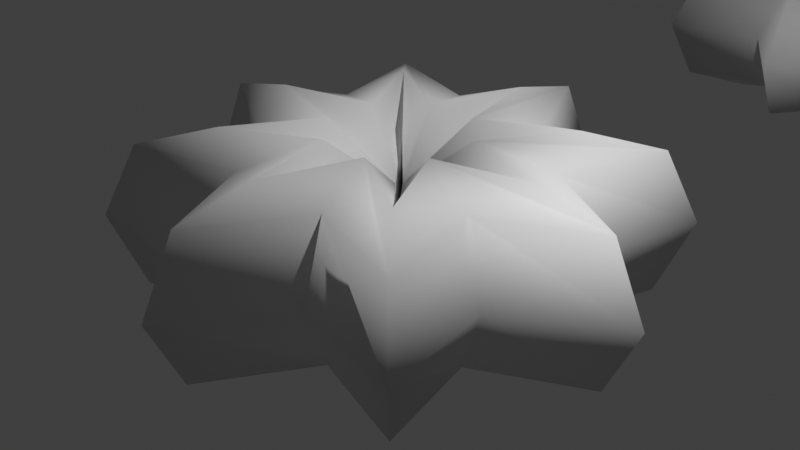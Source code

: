 # Source: star.blend  (saved by Blender 3.0.20; exported with 4.5.12 LTS)
import bpy
from mathutils import Matrix  # noqa: F401  (used for matrix-valued properties, if any)

bpy.ops.wm.read_factory_settings(use_empty=True)
scene = bpy.context.scene
scene.name = 'Scene'

# ---- collections
col_collection = bpy.data.collections.new('Collection'); scene.collection.children.link(col_collection)

# ---- materials (node trees are filled in below, after node groups)
mat_material = bpy.data.materials.new('Material')
mat_material.alpha_threshold = 0.0
mat_material.use_transparent_shadow = False
mat_material.line_color = (0.0, 0.0, 0.0, 1.0)

# ---- node groups
ng_geometry_nodes = bpy.data.node_groups.new('Geometry Nodes', 'GeometryNodeTree')
_s = ng_geometry_nodes.interface.new_socket(name='Geometry', in_out='OUTPUT', socket_type='NodeSocketGeometry')
_s = ng_geometry_nodes.interface.new_socket(name='Geometry', in_out='INPUT', socket_type='NodeSocketGeometry')
ng_geometry_nodes.is_modifier = True
_N = ng_geometry_nodes.nodes; _L = ng_geometry_nodes.links
n0 = _N.new('NodeGroupOutput'); n0.name = 'Group Output'; n0.location = (200, 0)
n1 = _N.new('GeometryNodeCurvePrimitiveCircle'); n1.name = 'Curve Circle'; n1.location = (-285, -36)
n1.inputs[0].default_value = 7
n2 = _N.new('GeometryNodeCurveToMesh'); n2.name = 'Curve to Mesh'; n2.location = (-20, 70)
n3 = _N.new('GeometryNodeCurveStar'); n3.name = 'Star'; n3.location = (-285, 110)
n4 = _N.new('GeometryNodeInputNamedAttribute'); n4.name = 'Named Attribute'; n4.location = (-45, 70)
n4.inputs[0].default_value = 'radius'
n5 = _N.new('GeometryNodeSwitch'); n5.name = 'Switch'; n5.location = (-45, 70)
n5.input_type = 'FLOAT'
n5.inputs[1].default_value = 1.0
n6 = _N.new('GeometryNodeRealizeInstances'); n6.name = 'Realize Instances'; n6.location = (0, 0)
n7 = _N.new('GeometryNodeRealizeInstances'); n7.name = 'Realize Instances.001'; n7.location = (0, 0)
_L.new(n2.outputs[0], n0.inputs[0])
_L.new(n7.outputs[0], n2.inputs[1])
_L.new(n6.outputs[0], n2.inputs[0])
_L.new(n4.outputs[1], n5.inputs[0])
_L.new(n4.outputs[0], n5.inputs[2])
_L.new(n5.outputs[0], n2.inputs[2])
_L.new(n3.outputs[0], n6.inputs[0])
_L.new(n1.outputs[0], n7.inputs[0])
n0.is_active_output = True

# ---- material node trees
mat_material.use_nodes = True; mat_material.node_tree.nodes.clear()
_N = mat_material.node_tree.nodes; _L = mat_material.node_tree.links
n0 = _N.new('ShaderNodeOutputMaterial'); n0.name = 'Material Output'; n0.location = (300, 300)
n1 = _N.new('ShaderNodeBsdfPrincipled'); n1.name = 'Principled BSDF'; n1.location = (10, 300)
n1.distribution = 'GGX'
n1.subsurface_method = 'BURLEY'
n1.inputs[2].default_value = 0.4
n1.inputs[3].default_value = 1.45
n1.inputs[27].default_value = (0.0, 0.0, 0.0, 1.0)
n1.inputs[28].default_value = 1.0
_L.new(n1.outputs[0], n0.inputs[0])
n0.is_active_output = True

# ---- world
world_world = bpy.data.worlds.new('World'); scene.world = world_world
world_world.use_nodes = True; world_world.node_tree.nodes.clear()
_N = world_world.node_tree.nodes; _L = world_world.node_tree.links
n0 = _N.new('ShaderNodeOutputWorld'); n0.name = 'World Output'; n0.location = (300, 300)
n1 = _N.new('ShaderNodeBackground'); n1.name = 'Background'; n1.location = (10, 300)
n1.inputs[0].default_value = (0.05088, 0.05088, 0.05088, 1.0)
_L.new(n1.outputs[0], n0.inputs[0])
n0.is_active_output = True
world_world.color = (0.05088, 0.05088, 0.05088)
world_world.use_sun_shadow = False
world_world.sun_shadow_jitter_overblur = 0.0

# ---- cameras
cam_camera = bpy.data.cameras.new('Camera')
cam_camera.clip_end = 100.0
cam_camera.ortho_scale = 7.314

# ---- lights
light_light = bpy.data.lights.new('Light', 'POINT')
light_light.transmission_factor = 0.0
light_light.energy = 1000.0
light_light.shadow_soft_size = 0.1
light_light.shadow_maximum_resolution = 0.006
light_light.use_absolute_resolution = True

# ---- meshes
me_cube = bpy.data.meshes.new('Cube')
me_cube.from_pydata([(1.0, 1.0, 1.0), (1.0, 1.0, -1.0), (1.0, -1.0, 1.0), (1.0, -1.0, -1.0), (-1.0, 1.0, 1.0), (-1.0, 1.0, -1.0), (-1.0, -1.0, 1.0), (-1.0, -1.0, -1.0)], [], [(0, 4, 6, 2), (3, 2, 6, 7), (7, 6, 4, 5), (5, 1, 3, 7), (1, 0, 2, 3), (5, 4, 0, 1)])
_uv = me_cube.uv_layers.new(name='UVMap')
_uv.uv.foreach_set('vector', [0.625, 0.5, 0.875, 0.5, 0.875, 0.75, 0.625, 0.75, 0.375, 0.75, 0.625, 0.75, 0.625, 1.0, 0.375, 1.0, 0.375, 0.0, 0.625, 0.0, 0.625, 0.25, 0.375, 0.25, 0.125, 0.5, 0.375, 0.5, 0.375, 0.75, 0.125, 0.75, 0.375, 0.5, 0.625, 0.5, 0.625, 0.75, 0.375, 0.75, 0.375, 0.25, 0.625, 0.25, 0.625, 0.5, 0.375, 0.5])
me_cube.materials.append(mat_material)
me_cube.use_remesh_preserve_volume = False
me_cube.use_remesh_preserve_attributes = False
me_cube.use_mirror_vertex_groups = False
me_cube.update()
me_cube_001 = bpy.data.meshes.new('Cube.001')
me_cube_001.from_pydata([(3.0, -8.895e-08, 0.0), (2.623, -5.546e-08, -0.7818), (1.777, 1.979e-08, -0.9749), (1.099, 8.014e-08, -0.4339), (1.099, 8.014e-08, 0.4339), (1.777, 1.979e-08, 0.9749), (2.623, -5.546e-08, 0.7818), (1.848, 0.7654, 0.0), (1.5, 0.6213, -0.7818), (0.7183, 0.2975, -0.9749), (0.09149, 0.0379, -0.4339), (0.09149, 0.0379, 0.4339), (0.7183, 0.2975, 0.9749), (1.5, 0.6213, 0.7818), (2.121, 2.121, 0.0), (1.855, 1.855, -0.7818), (1.257, 1.257, -0.9749), (0.7771, 0.7771, -0.4339), (0.7771, 0.7771, 0.4339), (1.257, 1.257, 0.9749), (1.855, 1.855, 0.7818), (0.7654, 1.848, 0.0), (0.6213, 1.5, -0.7818), (0.2975, 0.7183, -0.9749), (0.0379, 0.09149, -0.4339), (0.0379, 0.09149, 0.4339), (0.2975, 0.7183, 0.9749), (0.6213, 1.5, 0.7818), (-5.762e-08, 3.0, 0.0), (-6.884e-08, 2.623, -0.7818), (-9.405e-08, 1.777, -0.9749), (-1.143e-07, 1.099, -0.4339), (-1.143e-07, 1.099, 0.4339), (-9.405e-08, 1.777, 0.9749), (-6.884e-08, 2.623, 0.7818), (-0.7654, 1.848, 0.0), (-0.6213, 1.5, -0.7818), (-0.2975, 0.7183, -0.9749), (-0.0379, 0.09149, -0.4339), (-0.0379, 0.09149, 0.4339), (-0.2975, 0.7183, 0.9749), (-0.6213, 1.5, 0.7818), (-2.121, 2.121, 0.0), (-1.855, 1.855, -0.7818), (-1.257, 1.257, -0.9749), (-0.7771, 0.7771, -0.4339), (-0.7771, 0.7771, 0.4339), (-1.257, 1.257, 0.9749), (-1.855, 1.855, 0.7818), (-1.848, 0.7654, 0.0), (-1.5, 0.6213, -0.7818), (-0.7183, 0.2975, -0.9749), (-0.09149, 0.0379, -0.4339), (-0.09149, 0.0379, 0.4339), (-0.7183, 0.2975, 0.9749), (-1.5, 0.6213, 0.7818), (-3.0, -3.537e-07, 0.0), (-2.623, -2.863e-07, -0.7818), (-1.777, -1.351e-07, -0.9749), (-1.099, -1.374e-08, -0.4339), (-1.099, -1.374e-08, 0.4339), (-1.777, -1.351e-07, 0.9749), (-2.623, -2.863e-07, 0.7818), (-1.848, -0.7654, 0.0), (-1.5, -0.6213, -0.7818), (-0.7183, -0.2975, -0.9749), (-0.09149, -0.0379, -0.4339), (-0.09149, -0.0379, 0.4339), (-0.7183, -0.2975, 0.9749), (-1.5, -0.6213, 0.7818), (-2.121, -2.121, 0.0), (-1.855, -1.855, -0.7818), (-1.257, -1.257, -0.9749), (-0.7771, -0.7771, -0.4339), (-0.7771, -0.7771, 0.4339), (-1.257, -1.257, 0.9749), (-1.855, -1.855, 0.7818), (-0.7654, -1.848, 0.0), (-0.6213, -1.5, -0.7818), (-0.2975, -0.7183, -0.9749), (-0.0379, -0.09149, -0.4339), (-0.0379, -0.09149, 0.4339), (-0.2975, -0.7183, 0.9749), (-0.6213, -1.5, 0.7818), (-3.338e-07, -3.0, 0.0), (-1.991e-07, -2.623, -0.7818), (1.034e-07, -1.777, -0.9749), (3.461e-07, -1.099, -0.4339), (3.461e-07, -1.099, 0.4339), (1.034e-07, -1.777, 0.9749), (-1.991e-07, -2.623, 0.7818), (0.7654, -1.848, 0.0), (0.6213, -1.5, -0.7818), (0.2975, -0.7183, -0.9749), (0.0379, -0.09149, -0.4339), (0.0379, -0.09149, 0.4339), (0.2975, -0.7183, 0.9749), (0.6213, -1.5, 0.7818), (2.121, -2.121, 0.0), (1.855, -1.855, -0.7818), (1.257, -1.257, -0.9749), (0.7771, -0.7771, -0.4339), (0.7771, -0.7771, 0.4339), (1.257, -1.257, 0.9749), (1.855, -1.855, 0.7818), (1.848, -0.7654, 0.0), (1.5, -0.6213, -0.7818), (0.7183, -0.2975, -0.9749), (0.09149, -0.0379, -0.4339), (0.09149, -0.0379, 0.4339), (0.7183, -0.2975, 0.9749), (1.5, -0.6213, 0.7818)], [], [(0, 1, 8, 7), (1, 2, 9, 8), (2, 3, 10, 9), (3, 4, 11, 10), (4, 5, 12, 11), (5, 6, 13, 12), (6, 0, 7, 13), (7, 8, 15, 14), (8, 9, 16, 15), (9, 10, 17, 16), (10, 11, 18, 17), (11, 12, 19, 18), (12, 13, 20, 19), (13, 7, 14, 20), (14, 15, 22, 21), (15, 16, 23, 22), (16, 17, 24, 23), (17, 18, 25, 24), (18, 19, 26, 25), (19, 20, 27, 26), (20, 14, 21, 27), (21, 22, 29, 28), (22, 23, 30, 29), (23, 24, 31, 30), (24, 25, 32, 31), (25, 26, 33, 32), (26, 27, 34, 33), (27, 21, 28, 34), (28, 29, 36, 35), (29, 30, 37, 36), (30, 31, 38, 37), (31, 32, 39, 38), (32, 33, 40, 39), (33, 34, 41, 40), (34, 28, 35, 41), (35, 36, 43, 42), (36, 37, 44, 43), (37, 38, 45, 44), (38, 39, 46, 45), (39, 40, 47, 46), (40, 41, 48, 47), (41, 35, 42, 48), (42, 43, 50, 49), (43, 44, 51, 50), (44, 45, 52, 51), (45, 46, 53, 52), (46, 47, 54, 53), (47, 48, 55, 54), (48, 42, 49, 55), (49, 50, 57, 56), (50, 51, 58, 57), (51, 52, 59, 58), (52, 53, 60, 59), (53, 54, 61, 60), (54, 55, 62, 61), (55, 49, 56, 62), (56, 57, 64, 63), (57, 58, 65, 64), (58, 59, 66, 65), (59, 60, 67, 66), (60, 61, 68, 67), (61, 62, 69, 68), (62, 56, 63, 69), (63, 64, 71, 70), (64, 65, 72, 71), (65, 66, 73, 72), (66, 67, 74, 73), (67, 68, 75, 74), (68, 69, 76, 75), (69, 63, 70, 76), (70, 71, 78, 77), (71, 72, 79, 78), (72, 73, 80, 79), (73, 74, 81, 80), (74, 75, 82, 81), (75, 76, 83, 82), (76, 70, 77, 83), (77, 78, 85, 84), (78, 79, 86, 85), (79, 80, 87, 86), (80, 81, 88, 87), (81, 82, 89, 88), (82, 83, 90, 89), (83, 77, 84, 90), (84, 85, 92, 91), (85, 86, 93, 92), (86, 87, 94, 93), (87, 88, 95, 94), (88, 89, 96, 95), (89, 90, 97, 96), (90, 84, 91, 97), (91, 92, 99, 98), (92, 93, 100, 99), (93, 94, 101, 100), (94, 95, 102, 101), (95, 96, 103, 102), (96, 97, 104, 103), (97, 91, 98, 104), (98, 99, 106, 105), (99, 100, 107, 106), (100, 101, 108, 107), (101, 102, 109, 108), (102, 103, 110, 109), (103, 104, 111, 110), (104, 98, 105, 111), (105, 106, 1, 0), (106, 107, 2, 1), (107, 108, 3, 2), (108, 109, 4, 3), (109, 110, 5, 4), (110, 111, 6, 5), (111, 105, 0, 6)])
me_cube_001.polygons.foreach_set('use_smooth', [True] * 112)
me_cube_001.materials.append(None)
me_cube_001.use_remesh_preserve_volume = False
me_cube_001.use_remesh_preserve_attributes = False
me_cube_001.use_mirror_vertex_groups = False
me_cube_001.update()

# ---- objects
ob_test_object = bpy.data.objects.new('test_object', me_cube)
ob_light = bpy.data.objects.new('Light', light_light)
ob_camera = bpy.data.objects.new('Camera', cam_camera)
ob_expected_object = bpy.data.objects.new('expected_object', me_cube_001)

# ---- transforms, parenting, visibility, modifiers, constraints
ob_test_object.location = (0.0, 0.0, 0.0)
ob_test_object.lock_rotations_4d = False
ob_test_object.empty_display_type = 'ARROWS'
ob_test_object.lineart.crease_threshold = 0.0
_m = ob_test_object.modifiers.new('GeometryNodes', 'NODES')
_m.node_group = ng_geometry_nodes
ob_light.location = (4.076, 1.005, 5.904)
ob_light.rotation_euler = (0.6503, 0.05522, 1.866)
ob_light.lock_rotations_4d = False
ob_light.empty_display_type = 'ARROWS'
ob_light.color = (0.0, 0.0, 0.0, 0.0)
ob_light.lineart.crease_threshold = 0.0
ob_camera.location = (7.359, -6.926, 4.958)
ob_camera.rotation_euler = (1.109, 0.0, 0.8149)
ob_camera.lock_rotations_4d = False
ob_camera.empty_display_type = 'ARROWS'
ob_camera.color = (0.0, 0.0, 0.0, 0.0)
ob_camera.display_type = 'WIRE'
ob_camera.lineart.crease_threshold = 0.0
ob_expected_object.location = (0.0, 10.0, 0.0)
ob_expected_object.lock_rotations_4d = False
ob_expected_object.empty_display_type = 'ARROWS'
ob_expected_object.lineart.crease_threshold = 0.0

# ---- collection membership
col_collection.objects.link(ob_test_object)
col_collection.objects.link(ob_light)
col_collection.objects.link(ob_camera)
col_collection.objects.link(ob_expected_object)

# ---- scene / render settings (as saved in the file)
scene.camera = ob_camera
scene.frame_start = 1; scene.frame_end = 250; scene.frame_set(1)
scene.render.engine = 'BLENDER_EEVEE_NEXT'
scene.cycles.use_denoising = False
scene.cycles.samples = 128
scene.cycles.sampling_pattern = 'TABULATED_SOBOL'
scene.cycles.use_adaptive_sampling = False
scene.cycles.use_light_tree = False
scene.view_settings.view_transform = 'Standard'
bpy.context.view_layer.update()
